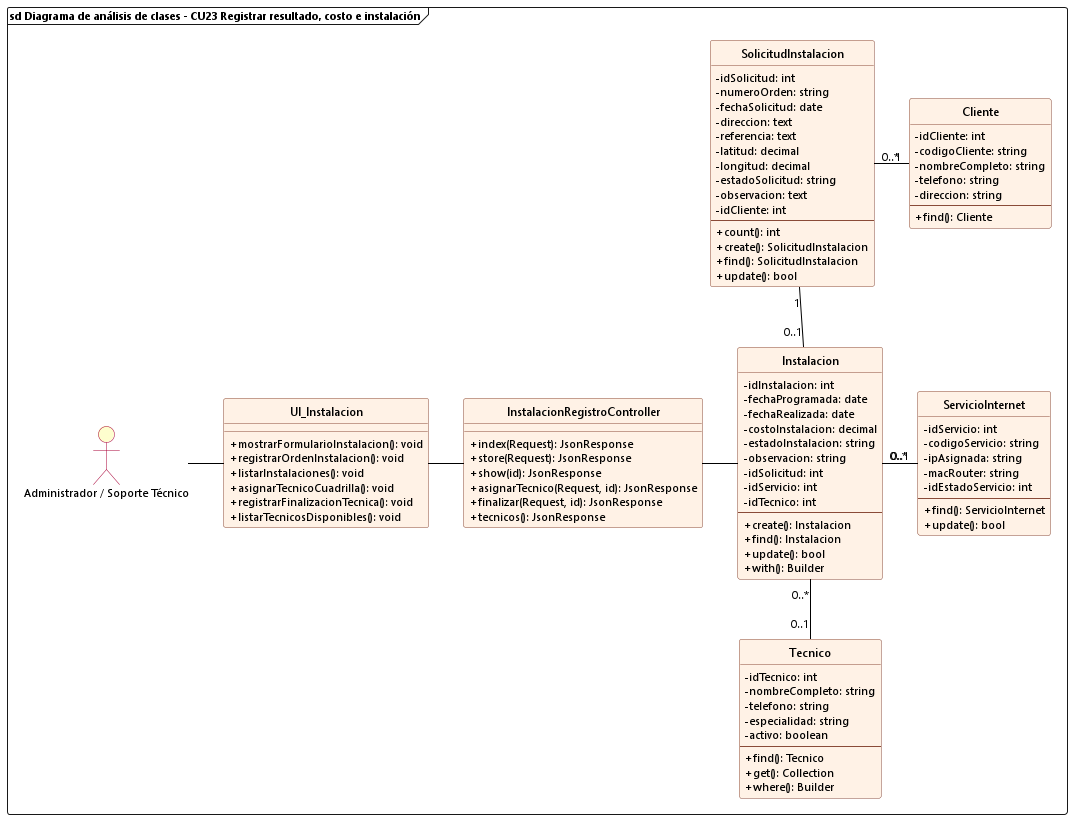

The diagram above was rendered by PlantUML. Its source (embedded in the PNG):
@startuml cu23_analisis_registrar_instalacion
allowmixing

skinparam backgroundColor white
skinparam defaultFontName "Segoe UI"
skinparam defaultFontSize 11
skinparam classFontSize 12
skinparam classAttributeIconSize 0
hide circle

skinparam class {
    BackgroundColor #FFF2E6
    BorderColor #8A4B38
    RoundCorner 6
    HeaderBackgroundColor #FFF2E6
    ArrowColor black
}

skinparam actor {
    BackgroundColor #FEFECE
    BorderColor #A80036
}

frame "sd Diagrama de análisis de clases - CU23 Registrar resultado, costo e instalación" {
    actor "Administrador / Soporte Técnico" as AdminActor

    class UI_Instalacion {
        + mostrarFormularioInstalacion(): void
        + registrarOrdenInstalacion(): void
        + listarInstalaciones(): void
        + asignarTecnicoCuadrilla(): void
        + registrarFinalizacionTecnica(): void
        + listarTecnicosDisponibles(): void
    }

    class InstalacionRegistroController {
        + index(Request): JsonResponse
        + store(Request): JsonResponse
        + show(id): JsonResponse
        + asignarTecnico(Request, id): JsonResponse
        + finalizar(Request, id): JsonResponse
        + tecnicos(): JsonResponse
    }

    class Instalacion {
        - idInstalacion: int
        - fechaProgramada: date
        - fechaRealizada: date
        - costoInstalacion: decimal
        - estadoInstalacion: string
        - observacion: string
        - idSolicitud: int
        - idServicio: int
        - idTecnico: int
        --
        + create(): Instalacion
        + find(): Instalacion
        + update(): bool
        + with(): Builder
    }

    class SolicitudInstalacion {
        - idSolicitud: int
        - numeroOrden: string
        - fechaSolicitud: date
        - direccion: text
        - referencia: text
        - latitud: decimal
        - longitud: decimal
        - estadoSolicitud: string
        - observacion: text
        - idCliente: int
        --
        + count(): int
        + create(): SolicitudInstalacion
        + find(): SolicitudInstalacion
        + update(): bool
    }

    class Tecnico {
        - idTecnico: int
        - nombreCompleto: string
        - telefono: string
        - especialidad: string
        - activo: boolean
        --
        + find(): Tecnico
        + get(): Collection
        + where(): Builder
    }

    class ServicioInternet {
        - idServicio: int
        - codigoServicio: string
        - ipAsignada: string
        - macRouter: string
        - idEstadoServicio: int
        --
        + find(): ServicioInternet
        + update(): bool
    }

    class Cliente {
        - idCliente: int
        - codigoCliente: string
        - nombreCompleto: string
        - telefono: string
        - direccion: string
        --
        + find(): Cliente
    }

    AdminActor -right- UI_Instalacion
    UI_Instalacion -right- InstalacionRegistroController
    InstalacionRegistroController -right- Instalacion

    Instalacion "0..1" -up- "1" SolicitudInstalacion
    SolicitudInstalacion "0..*" -right- "1" Cliente
    Instalacion "0..*" -right- "0..1" ServicioInternet
    Instalacion "0..*" -down- "0..1" Tecnico
}
@enduml